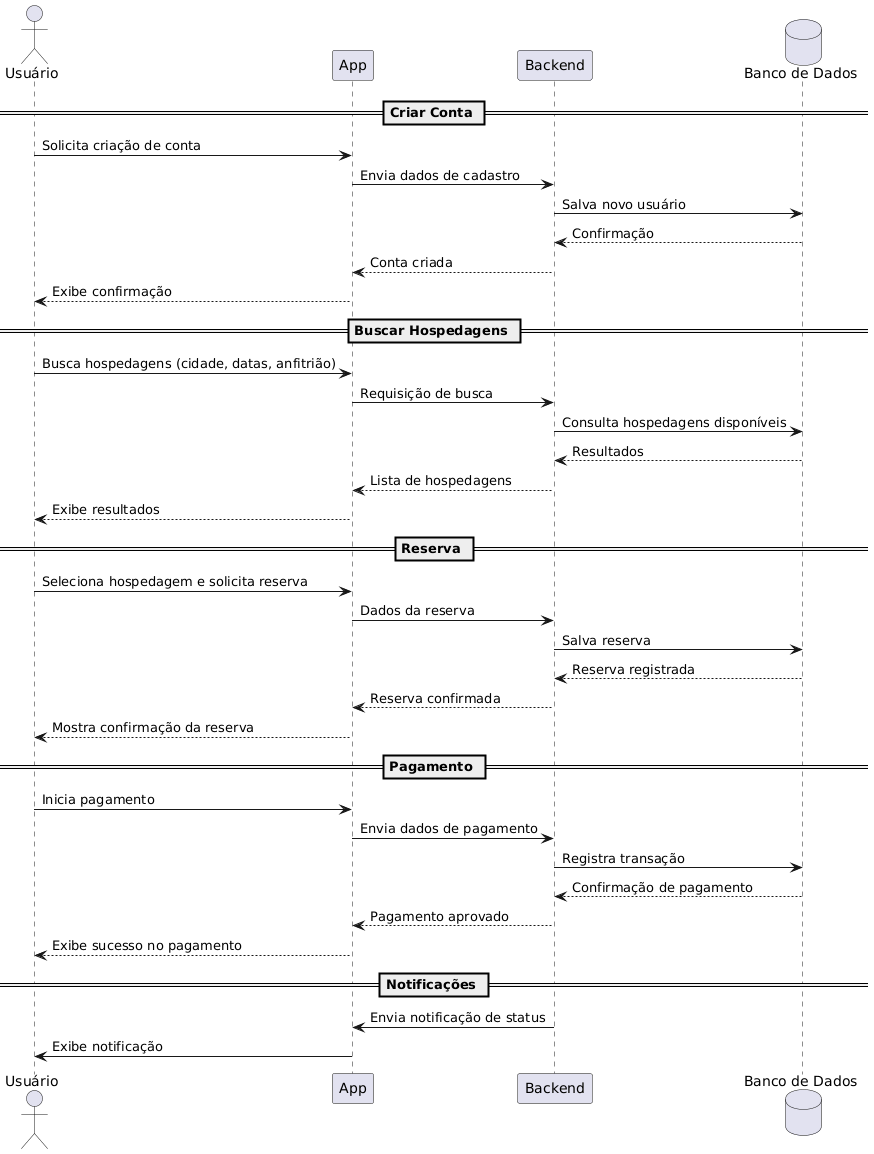

The diagram above was rendered by PlantUML. Its source (embedded in the PNG):
@startuml
actor Usuário
participant "App" as App
participant "Backend" as BE
database "Banco de Dados" as DB

== Criar Conta ==
Usuário -> App: Solicita criação de conta
App -> BE: Envia dados de cadastro
BE -> DB: Salva novo usuário
DB --> BE: Confirmação
BE --> App: Conta criada
App --> Usuário: Exibe confirmação

== Buscar Hospedagens ==
Usuário -> App: Busca hospedagens (cidade, datas, anfitrião)
App -> BE: Requisição de busca
BE -> DB: Consulta hospedagens disponíveis
DB --> BE: Resultados
BE --> App: Lista de hospedagens
App --> Usuário: Exibe resultados

== Reserva ==
Usuário -> App: Seleciona hospedagem e solicita reserva
App -> BE: Dados da reserva
BE -> DB: Salva reserva
DB --> BE: Reserva registrada
BE --> App: Reserva confirmada
App --> Usuário: Mostra confirmação da reserva

== Pagamento ==
Usuário -> App: Inicia pagamento
App -> BE: Envia dados de pagamento
BE -> DB: Registra transação
DB --> BE: Confirmação de pagamento
BE --> App: Pagamento aprovado
App --> Usuário: Exibe sucesso no pagamento

== Notificações ==
BE -> App: Envia notificação de status
App -> Usuário: Exibe notificação
@enduml